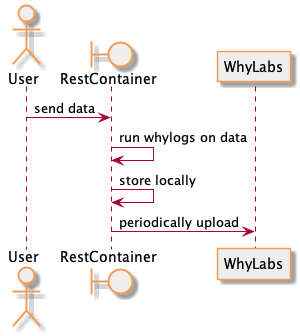

The diagram above was rendered by PlantUML. Its source (embedded in the PNG):
@startuml

skinparam {
  backgroundColor #FFFFFF

  stateBackgroundColor #EEEEEE
  stateBorderColor #F49C56

  boundaryBackgroundColor #EEEEEE
  boundaryBorderColor #F49C56

  activityBackgroundColor #EEEEEE
  activityBorderColor #F49C56

  databaseBackgroundColor #EEEEEE
  databaseBorderColor #F49C56

  objectBackgroundColor #EEEEEE
  objectBorderColor #F49C56

  componentBackgroundColor #EEEEEE
  componentBorderColor #F49C56

  classBackgroundColor #EEEEEE
  classBorderColor #F49C56

  noteBackgroundColor #F8F8F8
  noteBorderColor #FCE3D0

  sequenceParticipantBackgroundColor #EEEEEE
  sequenceParticipantBorderColor #F49C56
  sequenceActorBackgroundColor #EEEEEE
  sequenceActorBorderColor #F49C56
  sequenceBoundaryBackgroundColor #EEEEEE
  sequenceBoundaryBorderColor #F49C56
  noteFontSize 10
}



actor User
boundary RestContainer

User -> RestContainer: send data
RestContainer -> RestContainer: run whylogs on data
RestContainer -> RestContainer: store locally
RestContainer -> WhyLabs: periodically upload


@enduml